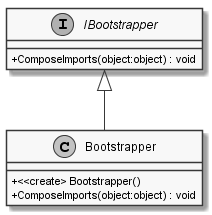

The diagram above was rendered by PlantUML. Its source (embedded in the PNG):
@startuml
skinparam monochrome true
skinparam classAttributeIconSize 0
class Bootstrapper {
    + <<create> Bootstrapper()
    + ComposeImports(object:object) : void
}
skinparam monochrome true
skinparam classAttributeIconSize 0
interface IBootstrapper {
    + ComposeImports(object:object) : void
}
IBootstrapper <|-- Bootstrapper
@enduml